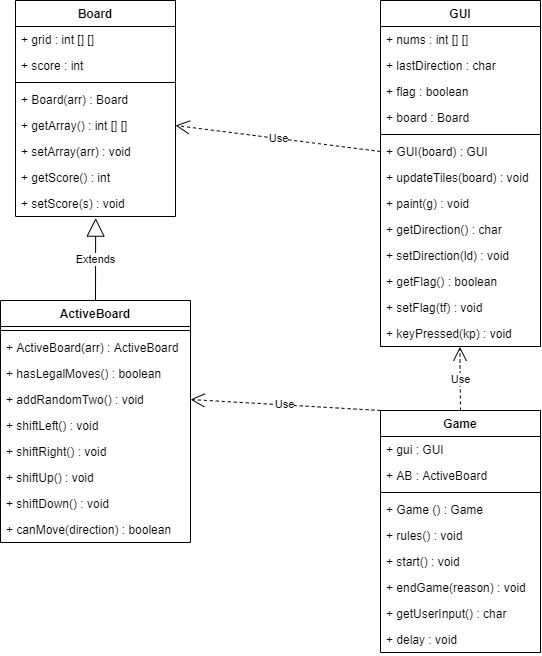

The diagram above was exported from draw.io. Its source (the exported page's mxGraphModel, read from the mxfile embedded in the PNG):
<mxGraphModel dx="1426" dy="840" grid="1" gridSize="10" guides="1" tooltips="1" connect="1" arrows="1" fold="1" page="1" pageScale="1" pageWidth="1169" pageHeight="827" math="0" shadow="0">
  <root>
    <mxCell id="0" />
    <mxCell id="1" parent="0" />
    <mxCell id="JsuwET7ulfTGBBFB7TrG-1" value="Board" style="swimlane;fontStyle=1;align=center;verticalAlign=top;childLayout=stackLayout;horizontal=1;startSize=26;horizontalStack=0;resizeParent=1;resizeParentMax=0;resizeLast=0;collapsible=1;marginBottom=0;" vertex="1" parent="1">
      <mxGeometry x="185" y="60" width="160" height="216" as="geometry" />
    </mxCell>
    <mxCell id="JsuwET7ulfTGBBFB7TrG-2" value="+ grid : int [] []" style="text;strokeColor=none;fillColor=none;align=left;verticalAlign=top;spacingLeft=4;spacingRight=4;overflow=hidden;rotatable=0;points=[[0,0.5],[1,0.5]];portConstraint=eastwest;" vertex="1" parent="JsuwET7ulfTGBBFB7TrG-1">
      <mxGeometry y="26" width="160" height="26" as="geometry" />
    </mxCell>
    <mxCell id="JsuwET7ulfTGBBFB7TrG-5" value="+ score : int" style="text;strokeColor=none;fillColor=none;align=left;verticalAlign=top;spacingLeft=4;spacingRight=4;overflow=hidden;rotatable=0;points=[[0,0.5],[1,0.5]];portConstraint=eastwest;" vertex="1" parent="JsuwET7ulfTGBBFB7TrG-1">
      <mxGeometry y="52" width="160" height="26" as="geometry" />
    </mxCell>
    <mxCell id="JsuwET7ulfTGBBFB7TrG-3" value="" style="line;strokeWidth=1;fillColor=none;align=left;verticalAlign=middle;spacingTop=-1;spacingLeft=3;spacingRight=3;rotatable=0;labelPosition=right;points=[];portConstraint=eastwest;" vertex="1" parent="JsuwET7ulfTGBBFB7TrG-1">
      <mxGeometry y="78" width="160" height="8" as="geometry" />
    </mxCell>
    <mxCell id="JsuwET7ulfTGBBFB7TrG-9" value="+ Board(arr) : Board" style="text;strokeColor=none;fillColor=none;align=left;verticalAlign=top;spacingLeft=4;spacingRight=4;overflow=hidden;rotatable=0;points=[[0,0.5],[1,0.5]];portConstraint=eastwest;" vertex="1" parent="JsuwET7ulfTGBBFB7TrG-1">
      <mxGeometry y="86" width="160" height="26" as="geometry" />
    </mxCell>
    <mxCell id="JsuwET7ulfTGBBFB7TrG-4" value="+ getArray() : int [] []" style="text;strokeColor=none;fillColor=none;align=left;verticalAlign=top;spacingLeft=4;spacingRight=4;overflow=hidden;rotatable=0;points=[[0,0.5],[1,0.5]];portConstraint=eastwest;" vertex="1" parent="JsuwET7ulfTGBBFB7TrG-1">
      <mxGeometry y="112" width="160" height="26" as="geometry" />
    </mxCell>
    <mxCell id="JsuwET7ulfTGBBFB7TrG-6" value="+ setArray(arr) : void" style="text;strokeColor=none;fillColor=none;align=left;verticalAlign=top;spacingLeft=4;spacingRight=4;overflow=hidden;rotatable=0;points=[[0,0.5],[1,0.5]];portConstraint=eastwest;" vertex="1" parent="JsuwET7ulfTGBBFB7TrG-1">
      <mxGeometry y="138" width="160" height="26" as="geometry" />
    </mxCell>
    <mxCell id="JsuwET7ulfTGBBFB7TrG-7" value="+ getScore() : int" style="text;strokeColor=none;fillColor=none;align=left;verticalAlign=top;spacingLeft=4;spacingRight=4;overflow=hidden;rotatable=0;points=[[0,0.5],[1,0.5]];portConstraint=eastwest;" vertex="1" parent="JsuwET7ulfTGBBFB7TrG-1">
      <mxGeometry y="164" width="160" height="26" as="geometry" />
    </mxCell>
    <mxCell id="JsuwET7ulfTGBBFB7TrG-8" value="+ setScore(s) : void" style="text;strokeColor=none;fillColor=none;align=left;verticalAlign=top;spacingLeft=4;spacingRight=4;overflow=hidden;rotatable=0;points=[[0,0.5],[1,0.5]];portConstraint=eastwest;" vertex="1" parent="JsuwET7ulfTGBBFB7TrG-1">
      <mxGeometry y="190" width="160" height="26" as="geometry" />
    </mxCell>
    <mxCell id="JsuwET7ulfTGBBFB7TrG-10" value="ActiveBoard" style="swimlane;fontStyle=1;align=center;verticalAlign=top;childLayout=stackLayout;horizontal=1;startSize=26;horizontalStack=0;resizeParent=1;resizeParentMax=0;resizeLast=0;collapsible=1;marginBottom=0;" vertex="1" parent="1">
      <mxGeometry x="170" y="360" width="190" height="242" as="geometry" />
    </mxCell>
    <mxCell id="JsuwET7ulfTGBBFB7TrG-12" value="" style="line;strokeWidth=1;fillColor=none;align=left;verticalAlign=middle;spacingTop=-1;spacingLeft=3;spacingRight=3;rotatable=0;labelPosition=right;points=[];portConstraint=eastwest;" vertex="1" parent="JsuwET7ulfTGBBFB7TrG-10">
      <mxGeometry y="26" width="190" height="8" as="geometry" />
    </mxCell>
    <mxCell id="JsuwET7ulfTGBBFB7TrG-20" value="+ ActiveBoard(arr) : ActiveBoard" style="text;strokeColor=none;fillColor=none;align=left;verticalAlign=top;spacingLeft=4;spacingRight=4;overflow=hidden;rotatable=0;points=[[0,0.5],[1,0.5]];portConstraint=eastwest;" vertex="1" parent="JsuwET7ulfTGBBFB7TrG-10">
      <mxGeometry y="34" width="190" height="26" as="geometry" />
    </mxCell>
    <mxCell id="JsuwET7ulfTGBBFB7TrG-13" value="+ hasLegalMoves() : boolean" style="text;strokeColor=none;fillColor=none;align=left;verticalAlign=top;spacingLeft=4;spacingRight=4;overflow=hidden;rotatable=0;points=[[0,0.5],[1,0.5]];portConstraint=eastwest;" vertex="1" parent="JsuwET7ulfTGBBFB7TrG-10">
      <mxGeometry y="60" width="190" height="26" as="geometry" />
    </mxCell>
    <mxCell id="JsuwET7ulfTGBBFB7TrG-14" value="+ addRandomTwo() : void" style="text;strokeColor=none;fillColor=none;align=left;verticalAlign=top;spacingLeft=4;spacingRight=4;overflow=hidden;rotatable=0;points=[[0,0.5],[1,0.5]];portConstraint=eastwest;" vertex="1" parent="JsuwET7ulfTGBBFB7TrG-10">
      <mxGeometry y="86" width="190" height="26" as="geometry" />
    </mxCell>
    <mxCell id="JsuwET7ulfTGBBFB7TrG-15" value="+ shiftLeft() : void" style="text;strokeColor=none;fillColor=none;align=left;verticalAlign=top;spacingLeft=4;spacingRight=4;overflow=hidden;rotatable=0;points=[[0,0.5],[1,0.5]];portConstraint=eastwest;" vertex="1" parent="JsuwET7ulfTGBBFB7TrG-10">
      <mxGeometry y="112" width="190" height="26" as="geometry" />
    </mxCell>
    <mxCell id="JsuwET7ulfTGBBFB7TrG-16" value="+ shiftRight() : void" style="text;strokeColor=none;fillColor=none;align=left;verticalAlign=top;spacingLeft=4;spacingRight=4;overflow=hidden;rotatable=0;points=[[0,0.5],[1,0.5]];portConstraint=eastwest;" vertex="1" parent="JsuwET7ulfTGBBFB7TrG-10">
      <mxGeometry y="138" width="190" height="26" as="geometry" />
    </mxCell>
    <mxCell id="JsuwET7ulfTGBBFB7TrG-17" value="+ shiftUp() : void" style="text;strokeColor=none;fillColor=none;align=left;verticalAlign=top;spacingLeft=4;spacingRight=4;overflow=hidden;rotatable=0;points=[[0,0.5],[1,0.5]];portConstraint=eastwest;" vertex="1" parent="JsuwET7ulfTGBBFB7TrG-10">
      <mxGeometry y="164" width="190" height="26" as="geometry" />
    </mxCell>
    <mxCell id="JsuwET7ulfTGBBFB7TrG-18" value="+ shiftDown() : void" style="text;strokeColor=none;fillColor=none;align=left;verticalAlign=top;spacingLeft=4;spacingRight=4;overflow=hidden;rotatable=0;points=[[0,0.5],[1,0.5]];portConstraint=eastwest;" vertex="1" parent="JsuwET7ulfTGBBFB7TrG-10">
      <mxGeometry y="190" width="190" height="26" as="geometry" />
    </mxCell>
    <mxCell id="JsuwET7ulfTGBBFB7TrG-19" value="+ canMove(direction) : boolean" style="text;strokeColor=none;fillColor=none;align=left;verticalAlign=top;spacingLeft=4;spacingRight=4;overflow=hidden;rotatable=0;points=[[0,0.5],[1,0.5]];portConstraint=eastwest;" vertex="1" parent="JsuwET7ulfTGBBFB7TrG-10">
      <mxGeometry y="216" width="190" height="26" as="geometry" />
    </mxCell>
    <mxCell id="JsuwET7ulfTGBBFB7TrG-21" value="GUI" style="swimlane;fontStyle=1;align=center;verticalAlign=top;childLayout=stackLayout;horizontal=1;startSize=26;horizontalStack=0;resizeParent=1;resizeParentMax=0;resizeLast=0;collapsible=1;marginBottom=0;" vertex="1" parent="1">
      <mxGeometry x="550" y="60" width="160" height="346" as="geometry" />
    </mxCell>
    <mxCell id="JsuwET7ulfTGBBFB7TrG-22" value="+ nums : int [] []" style="text;strokeColor=none;fillColor=none;align=left;verticalAlign=top;spacingLeft=4;spacingRight=4;overflow=hidden;rotatable=0;points=[[0,0.5],[1,0.5]];portConstraint=eastwest;" vertex="1" parent="JsuwET7ulfTGBBFB7TrG-21">
      <mxGeometry y="26" width="160" height="26" as="geometry" />
    </mxCell>
    <mxCell id="JsuwET7ulfTGBBFB7TrG-25" value="+ lastDirection : char" style="text;strokeColor=none;fillColor=none;align=left;verticalAlign=top;spacingLeft=4;spacingRight=4;overflow=hidden;rotatable=0;points=[[0,0.5],[1,0.5]];portConstraint=eastwest;" vertex="1" parent="JsuwET7ulfTGBBFB7TrG-21">
      <mxGeometry y="52" width="160" height="26" as="geometry" />
    </mxCell>
    <mxCell id="JsuwET7ulfTGBBFB7TrG-26" value="+ flag : boolean" style="text;strokeColor=none;fillColor=none;align=left;verticalAlign=top;spacingLeft=4;spacingRight=4;overflow=hidden;rotatable=0;points=[[0,0.5],[1,0.5]];portConstraint=eastwest;" vertex="1" parent="JsuwET7ulfTGBBFB7TrG-21">
      <mxGeometry y="78" width="160" height="26" as="geometry" />
    </mxCell>
    <mxCell id="JsuwET7ulfTGBBFB7TrG-27" value="+ board : Board" style="text;strokeColor=none;fillColor=none;align=left;verticalAlign=top;spacingLeft=4;spacingRight=4;overflow=hidden;rotatable=0;points=[[0,0.5],[1,0.5]];portConstraint=eastwest;" vertex="1" parent="JsuwET7ulfTGBBFB7TrG-21">
      <mxGeometry y="104" width="160" height="26" as="geometry" />
    </mxCell>
    <mxCell id="JsuwET7ulfTGBBFB7TrG-23" value="" style="line;strokeWidth=1;fillColor=none;align=left;verticalAlign=middle;spacingTop=-1;spacingLeft=3;spacingRight=3;rotatable=0;labelPosition=right;points=[];portConstraint=eastwest;" vertex="1" parent="JsuwET7ulfTGBBFB7TrG-21">
      <mxGeometry y="130" width="160" height="8" as="geometry" />
    </mxCell>
    <mxCell id="JsuwET7ulfTGBBFB7TrG-24" value="+ GUI(board) : GUI" style="text;strokeColor=none;fillColor=none;align=left;verticalAlign=top;spacingLeft=4;spacingRight=4;overflow=hidden;rotatable=0;points=[[0,0.5],[1,0.5]];portConstraint=eastwest;" vertex="1" parent="JsuwET7ulfTGBBFB7TrG-21">
      <mxGeometry y="138" width="160" height="26" as="geometry" />
    </mxCell>
    <mxCell id="JsuwET7ulfTGBBFB7TrG-28" value="+ updateTiles(board) : void" style="text;strokeColor=none;fillColor=none;align=left;verticalAlign=top;spacingLeft=4;spacingRight=4;overflow=hidden;rotatable=0;points=[[0,0.5],[1,0.5]];portConstraint=eastwest;" vertex="1" parent="JsuwET7ulfTGBBFB7TrG-21">
      <mxGeometry y="164" width="160" height="26" as="geometry" />
    </mxCell>
    <mxCell id="JsuwET7ulfTGBBFB7TrG-29" value="+ paint(g) : void" style="text;strokeColor=none;fillColor=none;align=left;verticalAlign=top;spacingLeft=4;spacingRight=4;overflow=hidden;rotatable=0;points=[[0,0.5],[1,0.5]];portConstraint=eastwest;" vertex="1" parent="JsuwET7ulfTGBBFB7TrG-21">
      <mxGeometry y="190" width="160" height="26" as="geometry" />
    </mxCell>
    <mxCell id="JsuwET7ulfTGBBFB7TrG-30" value="+ getDirection() : char" style="text;strokeColor=none;fillColor=none;align=left;verticalAlign=top;spacingLeft=4;spacingRight=4;overflow=hidden;rotatable=0;points=[[0,0.5],[1,0.5]];portConstraint=eastwest;" vertex="1" parent="JsuwET7ulfTGBBFB7TrG-21">
      <mxGeometry y="216" width="160" height="26" as="geometry" />
    </mxCell>
    <mxCell id="JsuwET7ulfTGBBFB7TrG-31" value="+ setDirection(ld) : void" style="text;strokeColor=none;fillColor=none;align=left;verticalAlign=top;spacingLeft=4;spacingRight=4;overflow=hidden;rotatable=0;points=[[0,0.5],[1,0.5]];portConstraint=eastwest;" vertex="1" parent="JsuwET7ulfTGBBFB7TrG-21">
      <mxGeometry y="242" width="160" height="26" as="geometry" />
    </mxCell>
    <mxCell id="JsuwET7ulfTGBBFB7TrG-32" value="+ getFlag() : boolean" style="text;strokeColor=none;fillColor=none;align=left;verticalAlign=top;spacingLeft=4;spacingRight=4;overflow=hidden;rotatable=0;points=[[0,0.5],[1,0.5]];portConstraint=eastwest;" vertex="1" parent="JsuwET7ulfTGBBFB7TrG-21">
      <mxGeometry y="268" width="160" height="26" as="geometry" />
    </mxCell>
    <mxCell id="JsuwET7ulfTGBBFB7TrG-33" value="+ setFlag(tf) : void" style="text;strokeColor=none;fillColor=none;align=left;verticalAlign=top;spacingLeft=4;spacingRight=4;overflow=hidden;rotatable=0;points=[[0,0.5],[1,0.5]];portConstraint=eastwest;" vertex="1" parent="JsuwET7ulfTGBBFB7TrG-21">
      <mxGeometry y="294" width="160" height="26" as="geometry" />
    </mxCell>
    <mxCell id="JsuwET7ulfTGBBFB7TrG-34" value="+ keyPressed(kp) : void" style="text;strokeColor=none;fillColor=none;align=left;verticalAlign=top;spacingLeft=4;spacingRight=4;overflow=hidden;rotatable=0;points=[[0,0.5],[1,0.5]];portConstraint=eastwest;" vertex="1" parent="JsuwET7ulfTGBBFB7TrG-21">
      <mxGeometry y="320" width="160" height="26" as="geometry" />
    </mxCell>
    <mxCell id="JsuwET7ulfTGBBFB7TrG-35" value="Game" style="swimlane;fontStyle=1;align=center;verticalAlign=top;childLayout=stackLayout;horizontal=1;startSize=26;horizontalStack=0;resizeParent=1;resizeParentMax=0;resizeLast=0;collapsible=1;marginBottom=0;" vertex="1" parent="1">
      <mxGeometry x="550" y="470" width="160" height="242" as="geometry" />
    </mxCell>
    <mxCell id="JsuwET7ulfTGBBFB7TrG-36" value="+ gui : GUI" style="text;strokeColor=none;fillColor=none;align=left;verticalAlign=top;spacingLeft=4;spacingRight=4;overflow=hidden;rotatable=0;points=[[0,0.5],[1,0.5]];portConstraint=eastwest;" vertex="1" parent="JsuwET7ulfTGBBFB7TrG-35">
      <mxGeometry y="26" width="160" height="26" as="geometry" />
    </mxCell>
    <mxCell id="JsuwET7ulfTGBBFB7TrG-39" value="+ AB : ActiveBoard" style="text;strokeColor=none;fillColor=none;align=left;verticalAlign=top;spacingLeft=4;spacingRight=4;overflow=hidden;rotatable=0;points=[[0,0.5],[1,0.5]];portConstraint=eastwest;" vertex="1" parent="JsuwET7ulfTGBBFB7TrG-35">
      <mxGeometry y="52" width="160" height="26" as="geometry" />
    </mxCell>
    <mxCell id="JsuwET7ulfTGBBFB7TrG-37" value="" style="line;strokeWidth=1;fillColor=none;align=left;verticalAlign=middle;spacingTop=-1;spacingLeft=3;spacingRight=3;rotatable=0;labelPosition=right;points=[];portConstraint=eastwest;" vertex="1" parent="JsuwET7ulfTGBBFB7TrG-35">
      <mxGeometry y="78" width="160" height="8" as="geometry" />
    </mxCell>
    <mxCell id="JsuwET7ulfTGBBFB7TrG-38" value="+ Game () : Game" style="text;strokeColor=none;fillColor=none;align=left;verticalAlign=top;spacingLeft=4;spacingRight=4;overflow=hidden;rotatable=0;points=[[0,0.5],[1,0.5]];portConstraint=eastwest;" vertex="1" parent="JsuwET7ulfTGBBFB7TrG-35">
      <mxGeometry y="86" width="160" height="26" as="geometry" />
    </mxCell>
    <mxCell id="JsuwET7ulfTGBBFB7TrG-40" value="+ rules() : void" style="text;strokeColor=none;fillColor=none;align=left;verticalAlign=top;spacingLeft=4;spacingRight=4;overflow=hidden;rotatable=0;points=[[0,0.5],[1,0.5]];portConstraint=eastwest;" vertex="1" parent="JsuwET7ulfTGBBFB7TrG-35">
      <mxGeometry y="112" width="160" height="26" as="geometry" />
    </mxCell>
    <mxCell id="JsuwET7ulfTGBBFB7TrG-41" value="+ start() : void" style="text;strokeColor=none;fillColor=none;align=left;verticalAlign=top;spacingLeft=4;spacingRight=4;overflow=hidden;rotatable=0;points=[[0,0.5],[1,0.5]];portConstraint=eastwest;" vertex="1" parent="JsuwET7ulfTGBBFB7TrG-35">
      <mxGeometry y="138" width="160" height="26" as="geometry" />
    </mxCell>
    <mxCell id="JsuwET7ulfTGBBFB7TrG-42" value="+ endGame(reason) : void" style="text;strokeColor=none;fillColor=none;align=left;verticalAlign=top;spacingLeft=4;spacingRight=4;overflow=hidden;rotatable=0;points=[[0,0.5],[1,0.5]];portConstraint=eastwest;" vertex="1" parent="JsuwET7ulfTGBBFB7TrG-35">
      <mxGeometry y="164" width="160" height="26" as="geometry" />
    </mxCell>
    <mxCell id="JsuwET7ulfTGBBFB7TrG-43" value="+ getUserInput() : char" style="text;strokeColor=none;fillColor=none;align=left;verticalAlign=top;spacingLeft=4;spacingRight=4;overflow=hidden;rotatable=0;points=[[0,0.5],[1,0.5]];portConstraint=eastwest;" vertex="1" parent="JsuwET7ulfTGBBFB7TrG-35">
      <mxGeometry y="190" width="160" height="26" as="geometry" />
    </mxCell>
    <mxCell id="JsuwET7ulfTGBBFB7TrG-44" value="+ delay : void" style="text;strokeColor=none;fillColor=none;align=left;verticalAlign=top;spacingLeft=4;spacingRight=4;overflow=hidden;rotatable=0;points=[[0,0.5],[1,0.5]];portConstraint=eastwest;" vertex="1" parent="JsuwET7ulfTGBBFB7TrG-35">
      <mxGeometry y="216" width="160" height="26" as="geometry" />
    </mxCell>
    <mxCell id="JsuwET7ulfTGBBFB7TrG-45" value="Extends" style="endArrow=block;endSize=16;endFill=0;html=1;exitX=0.5;exitY=0;exitDx=0;exitDy=0;entryX=0.501;entryY=1.062;entryDx=0;entryDy=0;entryPerimeter=0;" edge="1" parent="1" source="JsuwET7ulfTGBBFB7TrG-10" target="JsuwET7ulfTGBBFB7TrG-8">
      <mxGeometry width="160" relative="1" as="geometry">
        <mxPoint x="330" y="360" as="sourcePoint" />
        <mxPoint x="490" y="360" as="targetPoint" />
      </mxGeometry>
    </mxCell>
    <mxCell id="JsuwET7ulfTGBBFB7TrG-46" value="Use" style="endArrow=open;endSize=12;dashed=1;html=1;exitX=0.5;exitY=0;exitDx=0;exitDy=0;entryX=0.496;entryY=1.014;entryDx=0;entryDy=0;entryPerimeter=0;" edge="1" parent="1" source="JsuwET7ulfTGBBFB7TrG-35" target="JsuwET7ulfTGBBFB7TrG-34">
      <mxGeometry width="160" relative="1" as="geometry">
        <mxPoint x="360" y="370" as="sourcePoint" />
        <mxPoint x="520" y="370" as="targetPoint" />
      </mxGeometry>
    </mxCell>
    <mxCell id="JsuwET7ulfTGBBFB7TrG-47" value="Use" style="endArrow=open;endSize=12;dashed=1;html=1;exitX=0;exitY=0;exitDx=0;exitDy=0;entryX=1;entryY=0.5;entryDx=0;entryDy=0;" edge="1" parent="1" source="JsuwET7ulfTGBBFB7TrG-35" target="JsuwET7ulfTGBBFB7TrG-14">
      <mxGeometry width="160" relative="1" as="geometry">
        <mxPoint x="360" y="370" as="sourcePoint" />
        <mxPoint x="520" y="370" as="targetPoint" />
      </mxGeometry>
    </mxCell>
    <mxCell id="JsuwET7ulfTGBBFB7TrG-48" value="Use" style="endArrow=open;endSize=12;dashed=1;html=1;exitX=0;exitY=0.5;exitDx=0;exitDy=0;entryX=1;entryY=0.5;entryDx=0;entryDy=0;" edge="1" parent="1" source="JsuwET7ulfTGBBFB7TrG-24" target="JsuwET7ulfTGBBFB7TrG-4">
      <mxGeometry width="160" relative="1" as="geometry">
        <mxPoint x="360" y="370" as="sourcePoint" />
        <mxPoint x="520" y="370" as="targetPoint" />
      </mxGeometry>
    </mxCell>
  </root>
</mxGraphModel>